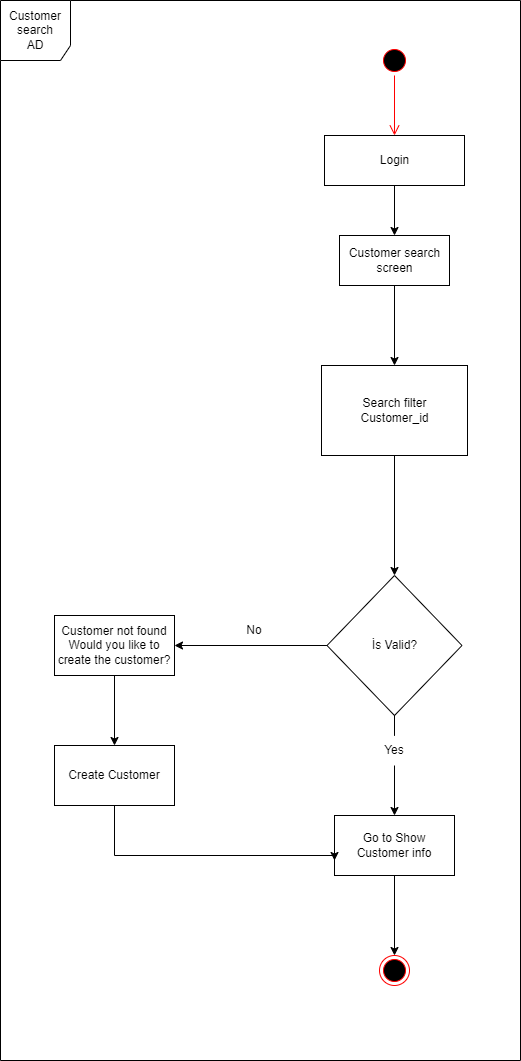

The diagram above was exported from draw.io. Its source (the exported page's mxGraphModel, read from the mxfile embedded in the PNG):
<mxGraphModel dx="864" dy="1685" grid="1" gridSize="10" guides="1" tooltips="1" connect="1" arrows="1" fold="1" page="1" pageScale="1" pageWidth="827" pageHeight="1169" math="0" shadow="0">
  <root>
    <mxCell id="0" />
    <mxCell id="1" parent="0" />
    <mxCell id="eeWt1rEqK8ylGLKp4-xS-5" style="edgeStyle=orthogonalEdgeStyle;rounded=0;orthogonalLoop=1;jettySize=auto;html=1;entryX=0.5;entryY=0;entryDx=0;entryDy=0;" parent="1" source="eeWt1rEqK8ylGLKp4-xS-3" target="eeWt1rEqK8ylGLKp4-xS-4" edge="1">
      <mxGeometry relative="1" as="geometry" />
    </mxCell>
    <mxCell id="eeWt1rEqK8ylGLKp4-xS-3" value="Login" style="html=1;" parent="1" vertex="1">
      <mxGeometry x="454" y="-980" width="140" height="50" as="geometry" />
    </mxCell>
    <mxCell id="eeWt1rEqK8ylGLKp4-xS-11" style="edgeStyle=orthogonalEdgeStyle;rounded=0;orthogonalLoop=1;jettySize=auto;html=1;entryX=0.5;entryY=0;entryDx=0;entryDy=0;" parent="1" source="eeWt1rEqK8ylGLKp4-xS-4" target="eeWt1rEqK8ylGLKp4-xS-10" edge="1">
      <mxGeometry relative="1" as="geometry" />
    </mxCell>
    <mxCell id="eeWt1rEqK8ylGLKp4-xS-4" value="Customer search&lt;br&gt;screen" style="html=1;" parent="1" vertex="1">
      <mxGeometry x="469" y="-880" width="110" height="50" as="geometry" />
    </mxCell>
    <mxCell id="eeWt1rEqK8ylGLKp4-xS-13" style="edgeStyle=orthogonalEdgeStyle;rounded=0;orthogonalLoop=1;jettySize=auto;html=1;startArrow=none;" parent="1" source="eeWt1rEqK8ylGLKp4-xS-14" target="eeWt1rEqK8ylGLKp4-xS-15" edge="1">
      <mxGeometry relative="1" as="geometry">
        <mxPoint x="499" y="-400" as="targetPoint" />
      </mxGeometry>
    </mxCell>
    <mxCell id="eeWt1rEqK8ylGLKp4-xS-18" style="edgeStyle=orthogonalEdgeStyle;rounded=0;orthogonalLoop=1;jettySize=auto;html=1;entryX=1;entryY=0.5;entryDx=0;entryDy=0;" parent="1" source="eeWt1rEqK8ylGLKp4-xS-7" target="eeWt1rEqK8ylGLKp4-xS-20" edge="1">
      <mxGeometry relative="1" as="geometry">
        <mxPoint x="344" y="-560" as="targetPoint" />
      </mxGeometry>
    </mxCell>
    <mxCell id="eeWt1rEqK8ylGLKp4-xS-7" value="İs Valid?" style="rhombus;whiteSpace=wrap;html=1;" parent="1" vertex="1">
      <mxGeometry x="456.5" y="-540" width="135" height="140" as="geometry" />
    </mxCell>
    <mxCell id="eeWt1rEqK8ylGLKp4-xS-12" style="edgeStyle=orthogonalEdgeStyle;rounded=0;orthogonalLoop=1;jettySize=auto;html=1;" parent="1" source="eeWt1rEqK8ylGLKp4-xS-10" target="eeWt1rEqK8ylGLKp4-xS-7" edge="1">
      <mxGeometry relative="1" as="geometry" />
    </mxCell>
    <mxCell id="eeWt1rEqK8ylGLKp4-xS-10" value="Search filter&lt;br&gt;Customer_id&lt;br&gt;" style="html=1;" parent="1" vertex="1">
      <mxGeometry x="451" y="-750" width="146" height="90" as="geometry" />
    </mxCell>
    <mxCell id="eeWt1rEqK8ylGLKp4-xS-16" style="edgeStyle=orthogonalEdgeStyle;rounded=0;orthogonalLoop=1;jettySize=auto;html=1;" parent="1" source="eeWt1rEqK8ylGLKp4-xS-15" target="eeWt1rEqK8ylGLKp4-xS-17" edge="1">
      <mxGeometry relative="1" as="geometry">
        <mxPoint x="499" y="-270" as="targetPoint" />
      </mxGeometry>
    </mxCell>
    <mxCell id="eeWt1rEqK8ylGLKp4-xS-15" value="Go to Show Customer info" style="rounded=0;whiteSpace=wrap;html=1;" parent="1" vertex="1">
      <mxGeometry x="464" y="-300" width="120" height="60" as="geometry" />
    </mxCell>
    <mxCell id="eeWt1rEqK8ylGLKp4-xS-17" value="" style="ellipse;html=1;shape=endState;fillColor=#000000;strokeColor=#ff0000;" parent="1" vertex="1">
      <mxGeometry x="509" y="-160" width="30" height="30" as="geometry" />
    </mxCell>
    <mxCell id="eeWt1rEqK8ylGLKp4-xS-19" value="No" style="text;html=1;strokeColor=none;fillColor=none;align=center;verticalAlign=middle;whiteSpace=wrap;rounded=0;" parent="1" vertex="1">
      <mxGeometry x="354" y="-500" width="60" height="30" as="geometry" />
    </mxCell>
    <mxCell id="eeWt1rEqK8ylGLKp4-xS-24" value="" style="edgeStyle=orthogonalEdgeStyle;rounded=0;orthogonalLoop=1;jettySize=auto;html=1;" parent="1" source="eeWt1rEqK8ylGLKp4-xS-20" target="eeWt1rEqK8ylGLKp4-xS-23" edge="1">
      <mxGeometry relative="1" as="geometry" />
    </mxCell>
    <mxCell id="eeWt1rEqK8ylGLKp4-xS-20" value="Customer not found&lt;br&gt;Would you like to create the customer?" style="rounded=0;whiteSpace=wrap;html=1;" parent="1" vertex="1">
      <mxGeometry x="184" y="-500" width="120" height="60" as="geometry" />
    </mxCell>
    <mxCell id="eeWt1rEqK8ylGLKp4-xS-14" value="Yes" style="text;html=1;strokeColor=none;fillColor=none;align=center;verticalAlign=middle;whiteSpace=wrap;rounded=0;" parent="1" vertex="1">
      <mxGeometry x="494" y="-380" width="60" height="30" as="geometry" />
    </mxCell>
    <mxCell id="eeWt1rEqK8ylGLKp4-xS-22" value="" style="edgeStyle=orthogonalEdgeStyle;rounded=0;orthogonalLoop=1;jettySize=auto;html=1;endArrow=none;" parent="1" source="eeWt1rEqK8ylGLKp4-xS-7" target="eeWt1rEqK8ylGLKp4-xS-14" edge="1">
      <mxGeometry relative="1" as="geometry">
        <mxPoint x="531.5" y="-310" as="targetPoint" />
        <mxPoint x="524" y="-400" as="sourcePoint" />
      </mxGeometry>
    </mxCell>
    <mxCell id="3ZT1DwC13pBdsGh-JMfE-1" style="edgeStyle=orthogonalEdgeStyle;rounded=0;orthogonalLoop=1;jettySize=auto;html=1;exitX=0.5;exitY=1;exitDx=0;exitDy=0;entryX=0;entryY=0.75;entryDx=0;entryDy=0;" parent="1" source="eeWt1rEqK8ylGLKp4-xS-23" target="eeWt1rEqK8ylGLKp4-xS-15" edge="1">
      <mxGeometry relative="1" as="geometry">
        <mxPoint x="450" y="-240" as="targetPoint" />
        <Array as="points">
          <mxPoint x="244" y="-260" />
          <mxPoint x="464" y="-260" />
        </Array>
      </mxGeometry>
    </mxCell>
    <mxCell id="eeWt1rEqK8ylGLKp4-xS-23" value="Create Customer" style="rounded=0;whiteSpace=wrap;html=1;" parent="1" vertex="1">
      <mxGeometry x="184" y="-370" width="120" height="60" as="geometry" />
    </mxCell>
    <mxCell id="MCsBPuQeVuv2K5w5Fa03-1" value="Customer&lt;br&gt;search&lt;br&gt;AD" style="shape=umlFrame;whiteSpace=wrap;html=1;width=70;height=60;" parent="1" vertex="1">
      <mxGeometry x="130" y="-1115" width="520" height="1060" as="geometry" />
    </mxCell>
    <mxCell id="t4hAva9_BgXItCMhIygG-3" value="" style="ellipse;html=1;shape=startState;fillColor=#000000;strokeColor=#ff0000;" parent="1" vertex="1">
      <mxGeometry x="509" y="-1070" width="30" height="30" as="geometry" />
    </mxCell>
    <mxCell id="t4hAva9_BgXItCMhIygG-4" value="" style="edgeStyle=orthogonalEdgeStyle;html=1;verticalAlign=bottom;endArrow=open;endSize=8;strokeColor=#ff0000;rounded=0;" parent="1" source="t4hAva9_BgXItCMhIygG-3" edge="1">
      <mxGeometry relative="1" as="geometry">
        <mxPoint x="524" y="-980" as="targetPoint" />
      </mxGeometry>
    </mxCell>
  </root>
</mxGraphModel>